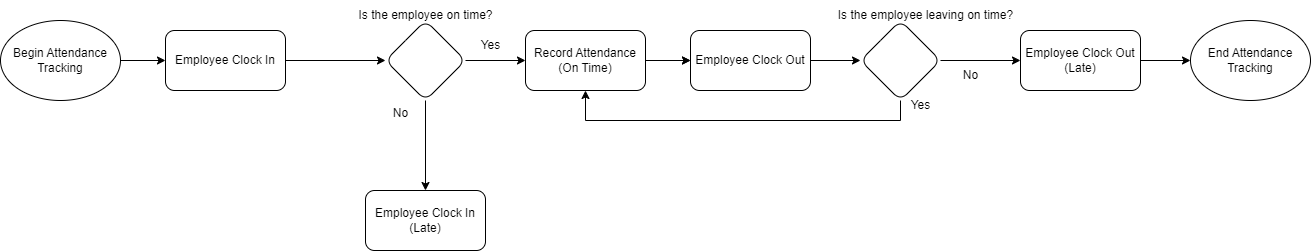

The diagram above was exported from draw.io. Its source (the exported page's mxGraphModel, read from the mxfile embedded in the PNG):
<mxGraphModel dx="2074" dy="2244" grid="1" gridSize="10" guides="1" tooltips="1" connect="1" arrows="1" fold="1" page="1" pageScale="1" pageWidth="850" pageHeight="1100" background="#ffffff" math="0" shadow="0">
  <root>
    <mxCell id="0" />
    <mxCell id="1" parent="0" />
    <mxCell id="VFH0gyvx-59tq8olEsDd-4" value="" style="edgeStyle=orthogonalEdgeStyle;rounded=0;orthogonalLoop=1;jettySize=auto;html=1;" edge="1" parent="1" source="XJX0Bj5pgoAsrGkp38jc-30" target="VFH0gyvx-59tq8olEsDd-3">
      <mxGeometry relative="1" as="geometry" />
    </mxCell>
    <mxCell id="XJX0Bj5pgoAsrGkp38jc-30" value="Employee Clock In" style="rounded=1;whiteSpace=wrap;html=1;" parent="1" vertex="1">
      <mxGeometry x="305" y="-740" width="120" height="60" as="geometry" />
    </mxCell>
    <mxCell id="XJX0Bj5pgoAsrGkp38jc-31" value="" style="endArrow=classic;html=1;rounded=0;exitX=1;exitY=0.5;exitDx=0;exitDy=0;" parent="1" source="VFH0gyvx-59tq8olEsDd-1" target="XJX0Bj5pgoAsrGkp38jc-30" edge="1">
      <mxGeometry width="50" height="50" relative="1" as="geometry">
        <mxPoint x="730" y="-930" as="sourcePoint" />
        <mxPoint x="740" y="-950" as="targetPoint" />
      </mxGeometry>
    </mxCell>
    <mxCell id="VFH0gyvx-59tq8olEsDd-1" value="Begin Attendance Tracking" style="ellipse;whiteSpace=wrap;html=1;" vertex="1" parent="1">
      <mxGeometry x="140" y="-750" width="120" height="80" as="geometry" />
    </mxCell>
    <mxCell id="VFH0gyvx-59tq8olEsDd-8" value="" style="edgeStyle=orthogonalEdgeStyle;rounded=0;orthogonalLoop=1;jettySize=auto;html=1;" edge="1" parent="1" source="VFH0gyvx-59tq8olEsDd-3" target="VFH0gyvx-59tq8olEsDd-7">
      <mxGeometry relative="1" as="geometry" />
    </mxCell>
    <mxCell id="VFH0gyvx-59tq8olEsDd-11" value="" style="edgeStyle=orthogonalEdgeStyle;rounded=0;orthogonalLoop=1;jettySize=auto;html=1;" edge="1" parent="1" source="VFH0gyvx-59tq8olEsDd-3" target="VFH0gyvx-59tq8olEsDd-10">
      <mxGeometry relative="1" as="geometry" />
    </mxCell>
    <mxCell id="VFH0gyvx-59tq8olEsDd-3" value="" style="rhombus;whiteSpace=wrap;html=1;rounded=1;" vertex="1" parent="1">
      <mxGeometry x="525" y="-750" width="80" height="80" as="geometry" />
    </mxCell>
    <mxCell id="VFH0gyvx-59tq8olEsDd-5" value="Is the employee on time?" style="text;html=1;align=center;verticalAlign=middle;resizable=0;points=[];autosize=1;strokeColor=none;fillColor=none;" vertex="1" parent="1">
      <mxGeometry x="485" y="-770" width="160" height="30" as="geometry" />
    </mxCell>
    <mxCell id="VFH0gyvx-59tq8olEsDd-18" value="" style="edgeStyle=orthogonalEdgeStyle;rounded=0;orthogonalLoop=1;jettySize=auto;html=1;" edge="1" parent="1" source="VFH0gyvx-59tq8olEsDd-7" target="VFH0gyvx-59tq8olEsDd-17">
      <mxGeometry relative="1" as="geometry" />
    </mxCell>
    <mxCell id="VFH0gyvx-59tq8olEsDd-7" value="Record Attendance (On Time)" style="whiteSpace=wrap;html=1;rounded=1;" vertex="1" parent="1">
      <mxGeometry x="665" y="-740" width="120" height="60" as="geometry" />
    </mxCell>
    <mxCell id="VFH0gyvx-59tq8olEsDd-9" value="Yes" style="text;html=1;align=center;verticalAlign=middle;resizable=0;points=[];autosize=1;strokeColor=none;fillColor=none;" vertex="1" parent="1">
      <mxGeometry x="610" y="-740" width="40" height="30" as="geometry" />
    </mxCell>
    <mxCell id="VFH0gyvx-59tq8olEsDd-10" value="Employee Clock In (Late)" style="whiteSpace=wrap;html=1;rounded=1;" vertex="1" parent="1">
      <mxGeometry x="505" y="-580" width="120" height="60" as="geometry" />
    </mxCell>
    <mxCell id="VFH0gyvx-59tq8olEsDd-12" value="No" style="text;html=1;align=center;verticalAlign=middle;resizable=0;points=[];autosize=1;strokeColor=none;fillColor=none;" vertex="1" parent="1">
      <mxGeometry x="520" y="-672" width="40" height="30" as="geometry" />
    </mxCell>
    <mxCell id="VFH0gyvx-59tq8olEsDd-21" style="edgeStyle=orthogonalEdgeStyle;rounded=0;orthogonalLoop=1;jettySize=auto;html=1;exitX=0.5;exitY=1;exitDx=0;exitDy=0;entryX=0.5;entryY=1;entryDx=0;entryDy=0;" edge="1" parent="1" source="VFH0gyvx-59tq8olEsDd-14" target="VFH0gyvx-59tq8olEsDd-7">
      <mxGeometry relative="1" as="geometry" />
    </mxCell>
    <mxCell id="VFH0gyvx-59tq8olEsDd-23" style="edgeStyle=orthogonalEdgeStyle;rounded=0;orthogonalLoop=1;jettySize=auto;html=1;exitX=1;exitY=0.5;exitDx=0;exitDy=0;entryX=0;entryY=0.5;entryDx=0;entryDy=0;" edge="1" parent="1" source="VFH0gyvx-59tq8olEsDd-14" target="VFH0gyvx-59tq8olEsDd-25">
      <mxGeometry relative="1" as="geometry">
        <mxPoint x="780" y="-550" as="targetPoint" />
      </mxGeometry>
    </mxCell>
    <mxCell id="VFH0gyvx-59tq8olEsDd-14" value="" style="rhombus;whiteSpace=wrap;html=1;rounded=1;" vertex="1" parent="1">
      <mxGeometry x="1000" y="-750" width="80" height="80" as="geometry" />
    </mxCell>
    <mxCell id="VFH0gyvx-59tq8olEsDd-16" value="Is the employee leaving on time?" style="text;html=1;align=center;verticalAlign=middle;resizable=0;points=[];autosize=1;strokeColor=none;fillColor=none;" vertex="1" parent="1">
      <mxGeometry x="965" y="-770" width="200" height="30" as="geometry" />
    </mxCell>
    <mxCell id="VFH0gyvx-59tq8olEsDd-19" value="" style="edgeStyle=orthogonalEdgeStyle;rounded=0;orthogonalLoop=1;jettySize=auto;html=1;exitX=1;exitY=0.5;exitDx=0;exitDy=0;" edge="1" parent="1" source="VFH0gyvx-59tq8olEsDd-7" target="VFH0gyvx-59tq8olEsDd-17">
      <mxGeometry relative="1" as="geometry">
        <mxPoint x="890" y="-710" as="targetPoint" />
        <mxPoint x="785" y="-710" as="sourcePoint" />
      </mxGeometry>
    </mxCell>
    <mxCell id="VFH0gyvx-59tq8olEsDd-20" style="edgeStyle=orthogonalEdgeStyle;rounded=0;orthogonalLoop=1;jettySize=auto;html=1;exitX=1;exitY=0.5;exitDx=0;exitDy=0;entryX=0;entryY=0.5;entryDx=0;entryDy=0;" edge="1" parent="1" source="VFH0gyvx-59tq8olEsDd-17" target="VFH0gyvx-59tq8olEsDd-14">
      <mxGeometry relative="1" as="geometry" />
    </mxCell>
    <mxCell id="VFH0gyvx-59tq8olEsDd-17" value="Employee Clock Out" style="whiteSpace=wrap;html=1;rounded=1;" vertex="1" parent="1">
      <mxGeometry x="830" y="-740" width="120" height="60" as="geometry" />
    </mxCell>
    <mxCell id="VFH0gyvx-59tq8olEsDd-22" value="Yes" style="text;html=1;align=center;verticalAlign=middle;resizable=0;points=[];autosize=1;strokeColor=none;fillColor=none;" vertex="1" parent="1">
      <mxGeometry x="1040" y="-680" width="40" height="30" as="geometry" />
    </mxCell>
    <mxCell id="VFH0gyvx-59tq8olEsDd-24" value="No" style="text;html=1;align=center;verticalAlign=middle;resizable=0;points=[];autosize=1;strokeColor=none;fillColor=none;" vertex="1" parent="1">
      <mxGeometry x="1090" y="-710" width="40" height="30" as="geometry" />
    </mxCell>
    <mxCell id="VFH0gyvx-59tq8olEsDd-27" style="edgeStyle=orthogonalEdgeStyle;rounded=0;orthogonalLoop=1;jettySize=auto;html=1;exitX=1;exitY=0.5;exitDx=0;exitDy=0;entryX=0;entryY=0.5;entryDx=0;entryDy=0;" edge="1" parent="1" source="VFH0gyvx-59tq8olEsDd-25" target="VFH0gyvx-59tq8olEsDd-26">
      <mxGeometry relative="1" as="geometry" />
    </mxCell>
    <mxCell id="VFH0gyvx-59tq8olEsDd-25" value="Employee Clock Out (Late)" style="rounded=1;whiteSpace=wrap;html=1;" vertex="1" parent="1">
      <mxGeometry x="1160" y="-740" width="120" height="60" as="geometry" />
    </mxCell>
    <mxCell id="VFH0gyvx-59tq8olEsDd-26" value="End Attendance Tracking" style="ellipse;whiteSpace=wrap;html=1;" vertex="1" parent="1">
      <mxGeometry x="1330" y="-750" width="120" height="80" as="geometry" />
    </mxCell>
  </root>
</mxGraphModel>